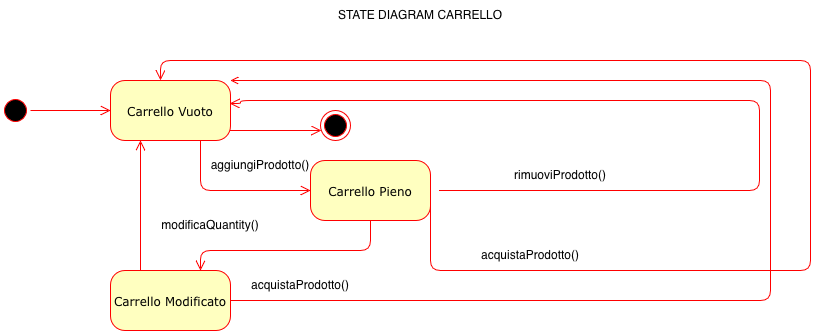

The diagram above was exported from draw.io. Its source (the exported page's mxGraphModel, read from the mxfile embedded in the PNG):
<mxGraphModel dx="1698" dy="953" grid="1" gridSize="10" guides="1" tooltips="1" connect="1" arrows="1" fold="1" page="1" pageScale="1" pageWidth="1100" pageHeight="850" background="none" math="0" shadow="0">
  <root>
    <mxCell id="0" />
    <mxCell id="1" parent="0" />
    <mxCell id="382b91b5511bd0f7-1" parent="1" style="ellipse;html=1;shape=startState;fillColor=#000000;strokeColor=#ff0000;rounded=1;shadow=0;comic=0;labelBackgroundColor=none;fontFamily=Verdana;fontSize=12;fontColor=#000000;align=center;direction=south;" value="" vertex="1">
      <mxGeometry height="30" width="30" x="130" y="135" as="geometry" />
    </mxCell>
    <mxCell id="382b91b5511bd0f7-5" parent="1" style="rounded=1;whiteSpace=wrap;html=1;arcSize=24;fillColor=#ffffc0;strokeColor=#ff0000;shadow=0;comic=0;labelBackgroundColor=none;fontFamily=Verdana;fontSize=12;fontColor=#000000;align=center;" value="&lt;div&gt;Carrello Modificato&lt;/div&gt;" vertex="1">
      <mxGeometry height="60" width="120" x="240" y="310" as="geometry" />
    </mxCell>
    <mxCell id="382b91b5511bd0f7-6" parent="1" style="rounded=1;whiteSpace=wrap;html=1;arcSize=24;fillColor=#ffffc0;strokeColor=#ff0000;shadow=0;comic=0;labelBackgroundColor=none;fontFamily=Verdana;fontSize=12;fontColor=#000000;align=center;" value="Carrello Vuoto" vertex="1">
      <mxGeometry height="60" width="120" x="240" y="120" as="geometry" />
    </mxCell>
    <mxCell id="382b91b5511bd0f7-7" parent="1" style="rounded=1;whiteSpace=wrap;html=1;arcSize=24;fillColor=#ffffc0;strokeColor=#ff0000;shadow=0;comic=0;labelBackgroundColor=none;fontFamily=Verdana;fontSize=12;fontColor=#000000;align=center;" value="Carrello Pieno" vertex="1">
      <mxGeometry height="60" width="120" x="440" y="200" as="geometry" />
    </mxCell>
    <mxCell id="3cde6dad864a17aa-4" edge="1" parent="1" style="edgeStyle=orthogonalEdgeStyle;html=1;exitX=1;exitY=0.5;labelBackgroundColor=none;endArrow=open;endSize=8;strokeColor=#ff0000;fontFamily=Verdana;fontSize=12;align=left;exitDx=0;exitDy=0;entryX=0.992;entryY=0.383;entryDx=0;entryDy=0;entryPerimeter=0;" target="382b91b5511bd0f7-6">
      <mxGeometry relative="1" as="geometry">
        <Array as="points">
          <mxPoint x="889" y="230" />
          <mxPoint x="889" y="140" />
          <mxPoint x="370" y="140" />
          <mxPoint x="370" y="143" />
        </Array>
        <mxPoint x="569.04" y="230" as="sourcePoint" />
        <mxPoint x="430" y="150" as="targetPoint" />
      </mxGeometry>
    </mxCell>
    <mxCell id="2a3bc250acf0617d-9" edge="1" parent="1" source="382b91b5511bd0f7-1" style="edgeStyle=orthogonalEdgeStyle;html=1;labelBackgroundColor=none;endArrow=open;endSize=8;strokeColor=#ff0000;fontFamily=Verdana;fontSize=12;align=left;" target="382b91b5511bd0f7-6">
      <mxGeometry relative="1" as="geometry" />
    </mxCell>
    <mxCell id="2a3bc250acf0617d-10" edge="1" parent="1" source="382b91b5511bd0f7-6" style="edgeStyle=orthogonalEdgeStyle;html=1;labelBackgroundColor=none;endArrow=open;endSize=8;strokeColor=#ff0000;fontFamily=Verdana;fontSize=12;align=left;entryX=0;entryY=0.5;" target="382b91b5511bd0f7-7">
      <mxGeometry relative="1" as="geometry">
        <Array as="points">
          <mxPoint x="330" y="230" />
        </Array>
      </mxGeometry>
    </mxCell>
    <mxCell id="2a3bc250acf0617d-11" edge="1" parent="1" source="382b91b5511bd0f7-7" style="edgeStyle=orthogonalEdgeStyle;html=1;entryX=0.75;entryY=0;labelBackgroundColor=none;endArrow=open;endSize=8;strokeColor=#ff0000;fontFamily=Verdana;fontSize=12;align=left;exitX=0.5;exitY=1;" target="382b91b5511bd0f7-5">
      <mxGeometry relative="1" as="geometry">
        <Array as="points">
          <mxPoint x="500" y="290" />
          <mxPoint x="330" y="290" />
        </Array>
        <mxPoint x="520" y="300" as="sourcePoint" />
      </mxGeometry>
    </mxCell>
    <mxCell id="2a3bc250acf0617d-12" edge="1" parent="1" source="382b91b5511bd0f7-5" style="edgeStyle=orthogonalEdgeStyle;html=1;exitX=0.25;exitY=0;entryX=0.25;entryY=1;labelBackgroundColor=none;endArrow=open;endSize=8;strokeColor=#ff0000;fontFamily=Verdana;fontSize=12;align=left;" target="382b91b5511bd0f7-6">
      <mxGeometry relative="1" as="geometry" />
    </mxCell>
    <mxCell id="2a3bc250acf0617d-13" edge="1" parent="1" source="382b91b5511bd0f7-5" style="edgeStyle=orthogonalEdgeStyle;html=1;exitX=1;exitY=0.5;labelBackgroundColor=none;endArrow=open;strokeColor=#ff0000;fontFamily=Verdana;fontSize=12;align=left;shape=filledEdge;entryX=1;entryY=0;entryDx=0;entryDy=0;" target="382b91b5511bd0f7-6">
      <mxGeometry relative="1" as="geometry">
        <Array as="points">
          <mxPoint x="900" y="340" />
          <mxPoint x="900" y="120" />
        </Array>
        <mxPoint x="900" y="110" as="targetPoint" />
      </mxGeometry>
    </mxCell>
    <mxCell id="oVf-rl64t3Jd7XOnJbmn-2" parent="1" style="text;html=1;whiteSpace=wrap;strokeColor=none;fillColor=none;align=center;verticalAlign=middle;rounded=0;" value="STATE DIAGRAM CARRELLO" vertex="1">
      <mxGeometry height="30" width="250" x="425" y="40" as="geometry" />
    </mxCell>
    <mxCell id="oVf-rl64t3Jd7XOnJbmn-3" parent="1" style="text;html=1;whiteSpace=wrap;strokeColor=none;fillColor=none;align=center;verticalAlign=middle;rounded=0;" value="aggiungiProdotto()" vertex="1">
      <mxGeometry height="30" width="60" x="360" y="190" as="geometry" />
    </mxCell>
    <mxCell id="oVf-rl64t3Jd7XOnJbmn-4" parent="1" style="text;html=1;whiteSpace=wrap;strokeColor=none;fillColor=none;align=center;verticalAlign=middle;rounded=0;" value="rimuoviProdotto()" vertex="1">
      <mxGeometry height="30" width="60" x="660" y="200" as="geometry" />
    </mxCell>
    <mxCell id="oVf-rl64t3Jd7XOnJbmn-5" parent="1" style="text;html=1;whiteSpace=wrap;strokeColor=none;fillColor=none;align=center;verticalAlign=middle;rounded=0;" value="modificaQuantity()" vertex="1">
      <mxGeometry height="30" width="60" x="310" y="250" as="geometry" />
    </mxCell>
    <mxCell id="oVf-rl64t3Jd7XOnJbmn-6" parent="1" style="text;html=1;whiteSpace=wrap;strokeColor=none;fillColor=none;align=center;verticalAlign=middle;rounded=0;" value="acquistaProdotto()" vertex="1">
      <mxGeometry height="30" width="60" x="400" y="310" as="geometry" />
    </mxCell>
    <mxCell id="oVf-rl64t3Jd7XOnJbmn-8" edge="1" parent="1" source="382b91b5511bd0f7-7" style="edgeStyle=orthogonalEdgeStyle;html=1;exitX=1;exitY=0.75;labelBackgroundColor=none;endArrow=open;endSize=8;strokeColor=#ff0000;fontFamily=Verdana;fontSize=12;align=left;exitDx=0;exitDy=0;entryX=0.417;entryY=0;entryDx=0;entryDy=0;entryPerimeter=0;" target="382b91b5511bd0f7-6">
      <mxGeometry relative="1" as="geometry">
        <Array as="points">
          <mxPoint x="560" y="310" />
          <mxPoint x="940" y="310" />
          <mxPoint x="940" y="100" />
          <mxPoint x="290" y="100" />
        </Array>
        <mxPoint x="780" y="310" as="sourcePoint" />
        <mxPoint x="290" y="100" as="targetPoint" />
      </mxGeometry>
    </mxCell>
    <mxCell id="oVf-rl64t3Jd7XOnJbmn-9" parent="1" style="text;html=1;whiteSpace=wrap;strokeColor=none;fillColor=none;align=center;verticalAlign=middle;rounded=0;" value="acquistaProdotto()" vertex="1">
      <mxGeometry height="30" width="60" x="630" y="280" as="geometry" />
    </mxCell>
    <mxCell id="oVf-rl64t3Jd7XOnJbmn-10" parent="1" style="ellipse;html=1;shape=endState;fillColor=#000000;strokeColor=#ff0000;rounded=1;shadow=0;comic=0;labelBackgroundColor=none;fontFamily=Verdana;fontSize=12;fontColor=#000000;align=center;" value="" vertex="1">
      <mxGeometry height="30" width="30" x="450" y="150" as="geometry" />
    </mxCell>
    <mxCell id="oVf-rl64t3Jd7XOnJbmn-11" edge="1" parent="1" style="edgeStyle=elbowEdgeStyle;html=1;labelBackgroundColor=none;endArrow=open;endSize=8;strokeColor=#ff0000;fontFamily=Verdana;fontSize=12;align=left;" target="oVf-rl64t3Jd7XOnJbmn-10">
      <mxGeometry relative="1" as="geometry">
        <Array as="points">
          <mxPoint x="400" y="170" />
        </Array>
        <mxPoint x="360" y="170" as="sourcePoint" />
      </mxGeometry>
    </mxCell>
  </root>
</mxGraphModel>